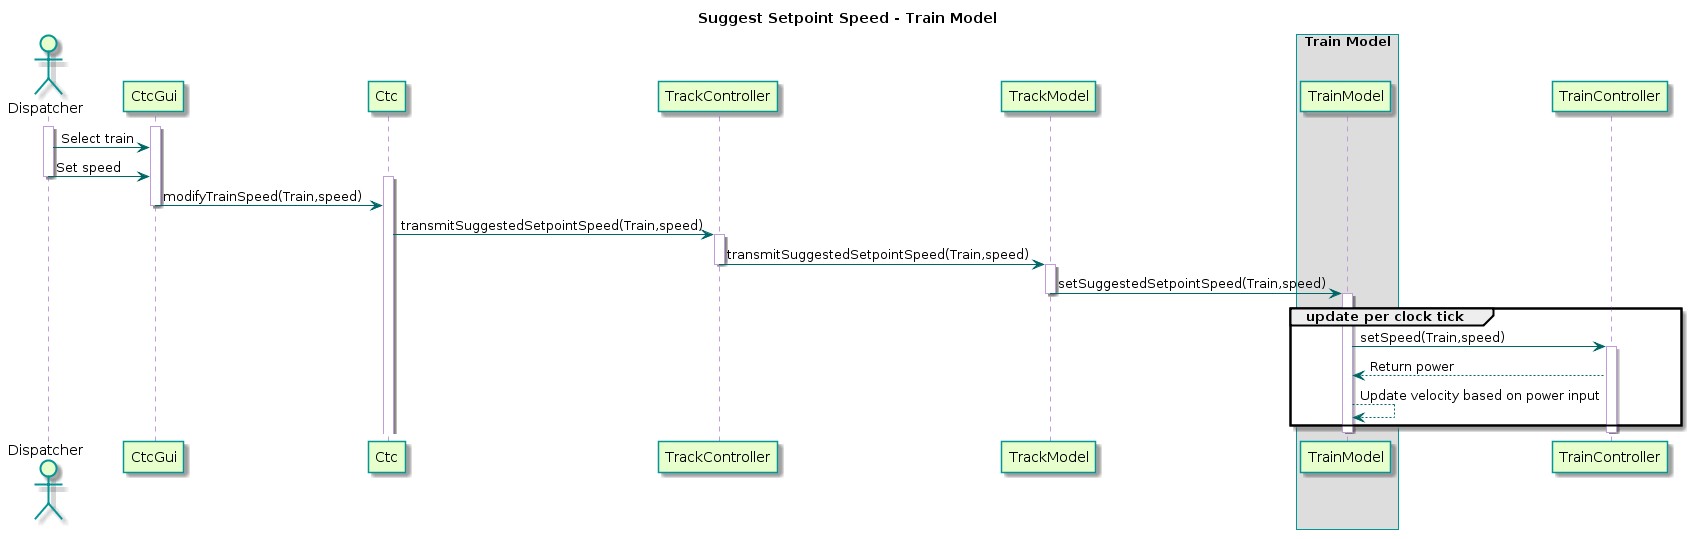

The diagram above was rendered by PlantUML. Its source (embedded in the PNG):
@startuml
title Suggest Setpoint Speed - Train Model

skinparam sequence {
  BackgroundColor transparent
  ActorBackgroundColor #e6ffcc
  ActorBorderColor 	#049595
  ParticipantBackgroundColor #e6ffcc
  ParticipantBorderColor 	#049595
  BoxBorderColor    #049595
  PackageBorderCOlor  #049595
  ArrowColor #006666
  LifeLineBorderColor #c09cd9
}

actor "Dispatcher"
participant CtcGui
participant Ctc
participant TrackController
participant TrackModel
box "Train Model"
participant TrainModel
end box
'participant Mbo

activate Dispatcher
activate CtcGui
Dispatcher -> CtcGui : Select train
Dispatcher -> CtcGui : Set speed
deactivate Dispatcher

activate Ctc
CtcGui -> Ctc : modifyTrainSpeed(Train,speed)
deactivate CtcGui
Ctc -> TrackController : transmitSuggestedSetpointSpeed(Train,speed)

activate TrackController
TrackController -> TrackModel : transmitSuggestedSetpointSpeed(Train,speed)
deactivate TrackController

activate TrackModel
TrackModel -> TrainModel : setSuggestedSetpointSpeed(Train,speed)
deactivate TrackModel

group update per clock tick
activate TrainModel
TrainModel -> TrainController : setSpeed(Train,speed)

activate TrainController
TrainController --> TrainModel : Return power
TrainModel --> TrainModel : Update velocity based on power input
end
deactivate TrainModel

deactivate TrainController
@enduml